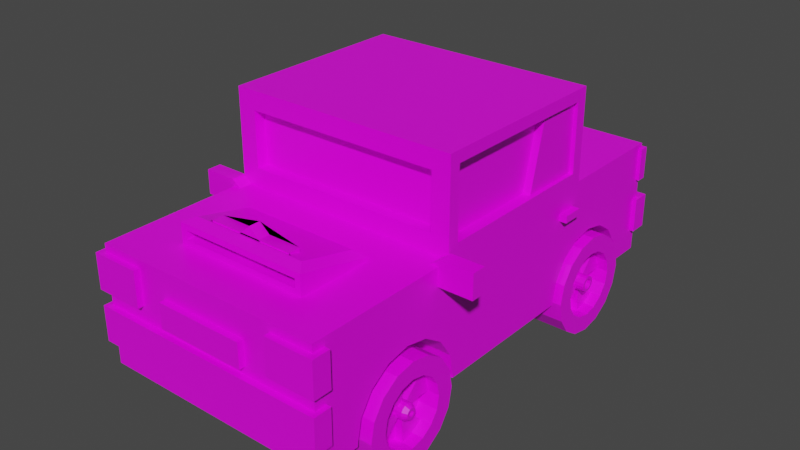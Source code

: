 # Source: Car8Blue.blend  (saved by Blender 2.81.16; exported with 4.5.12 LTS)
import bpy
from mathutils import Matrix  # noqa: F401  (used for matrix-valued properties, if any)

bpy.ops.wm.read_factory_settings(use_empty=True)
scene = bpy.context.scene
scene.name = 'Scene'

# ---- collections
col_collection = bpy.data.collections.new('Collection'); scene.collection.children.link(col_collection)

# ---- images (referenced by path relative to the original .blend; pixels are not part of the script)
import os
ASSET_DIR = os.environ.get("B2B_ASSET_DIR", "")  # directory of the original .blend (textures are referenced by path, not embedded)
HERE = os.path.dirname(os.path.abspath(__file__))  # packed textures are extracted next to this script under _unpacked/

def load_image(name, relpath, width, height, colorspace="sRGB"):
    """Load a texture the original file referenced (path relative to the .blend, or extracted next to this script)."""
    p = next((c for c in (os.path.join(HERE, relpath), os.path.join(ASSET_DIR, relpath)) if relpath and os.path.exists(c)), "")
    if p:
        img = bpy.data.images.load(p, check_existing=True)
        img.name = name
    else:  # same state as the original file: an image datablock whose file is absent (Cycles renders it pink)
        img = bpy.data.images.new(name, width, height)
        img.source = "FILE"
        img.filepath = "//" + (relpath or name)
    img.colorspace_settings.name = colorspace
    return img
img_carspalette_png = load_image('CarsPalette.png', 'TextureImages/CarsPalette.png', 1024, 1024, 'sRGB')

# ---- materials (node trees are filled in below, after node groups)
mat_car8bluematerial = bpy.data.materials.new('Car8BlueMaterial')
mat_car8bluematerial.alpha_threshold = 0.0
mat_car8bluematerial.use_transparent_shadow = False
mat_car8bluematerial.line_color = (0.0, 0.0, 0.0, 1.0)

# ---- material node trees
mat_car8bluematerial.use_nodes = True; mat_car8bluematerial.node_tree.nodes.clear()
_N = mat_car8bluematerial.node_tree.nodes; _L = mat_car8bluematerial.node_tree.links
n0 = _N.new('ShaderNodeOutputMaterial'); n0.name = 'Material Output'; n0.location = (300, 300)
n1 = _N.new('ShaderNodeBsdfPrincipled'); n1.name = 'Principled BSDF'; n1.location = (10, 300)
n1.distribution = 'GGX'
n1.subsurface_method = 'BURLEY'
n1.inputs[2].default_value = 0.4
n1.inputs[3].default_value = 1.45
n1.inputs[27].default_value = (0.0, 0.0, 0.0, 1.0)
n1.inputs[28].default_value = 1.0
n2 = _N.new('ShaderNodeTexImage'); n2.name = 'Image Texture'; n2.location = (-319, 130)
n2.image = img_carspalette_png
_L.new(n1.outputs[0], n0.inputs[0])
_L.new(n2.outputs[0], n1.inputs[0])
n0.is_active_output = True

# ---- world
world_world = bpy.data.worlds.new('World'); scene.world = world_world
world_world.use_nodes = True; world_world.node_tree.nodes.clear()
_N = world_world.node_tree.nodes; _L = world_world.node_tree.links
n0 = _N.new('ShaderNodeOutputWorld'); n0.name = 'World Output'; n0.location = (300, 300)
n1 = _N.new('ShaderNodeBackground'); n1.name = 'Background'; n1.location = (10, 300)
n1.inputs[0].default_value = (0.05088, 0.05088, 0.05088, 1.0)
_L.new(n1.outputs[0], n0.inputs[0])
n0.is_active_output = True
world_world.color = (0.05088, 0.05088, 0.05088)
world_world.use_sun_shadow = False
world_world.sun_shadow_jitter_overblur = 0.0

# ---- meshes
me_car8blue = bpy.data.meshes.new('car8blue')
me_car8blue.from_pydata([(1.672, -2.34, 1.825), (1.672, -6.464, 1.825), (1.672, -6.307, 2.614), (1.672, -5.86, 3.283), (1.672, -5.191, 3.73), (1.672, -4.402, 3.887), (1.672, -3.613, 3.73), (1.672, -2.944, 3.283), (1.672, -2.497, 2.614), (2.038, 6.722, 1.825), (2.038, 2.973, 1.825), (2.038, 3.115, 2.543), (2.038, 3.522, 3.151), (2.038, 4.13, 3.557), (2.038, 4.847, 3.7), (2.038, 5.565, 3.557), (2.038, 6.173, 3.151), (2.038, 6.579, 2.543), (4.0, -4.736, 1.921), (4.0, -4.724, 1.938), (4.0, -8.0, 1.756), (4.0, 8.0, 1.756), (2.1, -6.623, 5.954), (2.297, -4.044, 5.756), (3.6, 3.979, 6.156), (4.0, 8.0, 5.756), (3.369, -2.667, 8.276), (3.6, 3.979, 8.506), (4.159, -7.579, 2.56), (4.159, -7.579, 3.763), (4.159, -8.205, 3.763), (4.159, -8.205, 2.56), (4.19, -7.579, 4.281), (4.19, -7.579, 5.483), (2.52, -7.579, 4.281), (2.52, -7.579, 5.483), (4.19, -8.205, 5.483), (4.19, -8.205, 4.281), (2.52, -8.205, 4.281), (2.52, -8.205, 5.483), (4.159, 8.357, 2.56), (4.159, 8.357, 3.763), (4.159, 7.731, 3.763), (4.159, 7.731, 2.56), (3.792, 7.805, 4.46), (3.792, 7.805, 5.594), (3.792, 8.143, 5.594), (3.792, 8.143, 4.46), (4.121, 8.143, 4.46), (2.987, 8.143, 4.46), (4.121, 8.143, 5.594), (2.987, 8.143, 5.594), (2.987, 7.805, 5.594), (2.987, 7.805, 4.46), (4.121, 7.805, 5.594), (4.121, 7.805, 4.46), (3.795, -7.579, 4.281), (3.795, -7.579, 5.483), (3.795, -8.205, 4.281), (3.795, -8.205, 5.483), (5.032, -2.634, 5.846), (5.032, -2.634, 5.289), (3.643, -2.634, 5.148), (3.643, -2.634, 5.704), (5.174, -3.132, 5.988), (5.174, -3.132, 5.148), (3.643, -3.132, 5.148), (3.643, -3.132, 5.704), (4.189, -2.634, 5.289), (4.189, -2.634, 5.846), (4.047, -3.132, 5.148), (4.047, -3.132, 5.988), (5.174, -2.634, 5.988), (5.174, -2.634, 5.148), (4.047, -2.634, 5.148), (4.047, -2.634, 5.988), (5.032, -2.746, 5.846), (5.032, -2.746, 5.289), (4.189, -2.746, 5.289), (4.189, -2.746, 5.846), (4.259, 2.981, 5.006), (4.259, 2.981, 4.758), (3.945, 2.981, 4.758), (3.945, 2.981, 5.006), (4.259, 3.709, 5.006), (4.259, 3.709, 4.758), (3.945, 3.709, 4.758), (3.945, 3.709, 5.006), (1.532, -7.579, 4.034), (1.532, -7.579, 4.874), (1.532, -8.205, 4.874), (1.532, -8.205, 4.034), (0.0, -8.0, 1.756), (0.0, -2.667, 1.756), (0.0, 3.979, 1.756), (0.0, 8.0, 1.756), (0.0, 3.979, 5.756), (0.0, -2.667, 6.387), (0.0, 8.0, 5.756), (0.0, -8.0, 5.756), (0.0, 3.979, 8.906), (0.0, -2.667, 8.276), (0.0, -7.579, 2.56), (0.0, -7.579, 3.763), (0.0, -8.205, 2.56), (0.0, -8.205, 3.763), (0.0, 8.357, 2.56), (0.0, 8.357, 3.763), (0.0, 7.731, 2.56), (0.0, 7.731, 3.763), (0.0, -7.579, 4.034), (0.0, -7.579, 4.874), (0.0, -8.205, 4.034), (0.0, -8.205, 4.874), (4.0, -2.34, 1.825), (4.0, -2.497, 2.614), (4.0, 2.923, 1.825), (4.0, 3.069, 2.562), (2.038, 2.986, 1.756), (4.0, 2.936, 1.756), (1.672, -2.667, 1.756), (1.672, -2.354, 1.756), (4.0, -2.354, 1.756), (4.0, -2.667, 2.869), (4.0, -2.944, 3.283), (4.0, -3.613, 3.73), (4.0, -4.402, 3.887), (4.0, -5.191, 3.73), (4.0, -5.86, 3.283), (4.0, -6.464, 1.825), (4.0, -6.45, 1.756), (4.0, -6.307, 2.614), (1.672, -6.45, 1.756), (4.0, 3.486, 3.186), (4.0, 4.111, 3.604), (4.0, 3.979, 3.516), (4.0, 4.847, 3.75), (4.0, 5.584, 3.604), (4.0, 6.208, 3.186), (2.038, 6.708, 1.756), (2.038, 3.979, 1.756), (4.0, 6.758, 1.756), (4.0, 6.772, 1.825), (4.0, 6.625, 2.562), (2.201, -3.324, 1.756), (4.229, -3.278, 1.756), (2.201, -3.409, 1.33), (4.229, -3.366, 1.312), (2.201, -3.651, 0.969), (4.229, -3.618, 0.936), (2.201, -4.012, 0.7276), (4.229, -3.994, 0.6845), (2.201, -4.438, 0.6428), (4.229, -4.438, 0.5962), (2.201, -4.864, 0.7276), (4.229, -4.882, 0.6845), (2.201, -5.225, 0.969), (4.229, -5.258, 0.936), (2.201, -5.467, 1.33), (4.229, -5.51, 1.312), (2.201, -5.551, 1.756), (4.229, -5.598, 1.756), (2.201, -5.467, 2.183), (4.229, -5.51, 2.2), (2.201, -5.225, 2.544), (4.229, -5.258, 2.577), (2.201, -4.864, 2.785), (4.229, -4.882, 2.828), (2.201, -4.438, 2.87), (4.229, -4.438, 2.917), (2.201, -4.012, 2.785), (4.229, -3.994, 2.828), (2.201, -3.651, 2.544), (4.229, -3.618, 2.577), (2.201, -3.409, 2.183), (4.229, -3.366, 2.2), (2.201, 6.565, 1.756), (4.229, 5.977, 1.756), (2.201, 6.432, 1.087), (4.229, 5.889, 1.312), (2.201, 6.053, 0.52), (4.229, 5.637, 0.936), (2.201, 5.486, 0.141), (4.229, 5.261, 0.6845), (2.201, 4.817, 0.007874), (4.229, 4.817, 0.5962), (2.201, 4.148, 0.141), (4.229, 4.373, 0.6845), (2.201, 3.58, 0.52), (4.229, 3.996, 0.936), (2.201, 3.201, 1.087), (4.229, 3.745, 1.312), (2.201, 3.068, 1.756), (4.229, 3.657, 1.756), (2.201, 3.201, 2.425), (4.229, 3.745, 2.2), (2.201, 3.58, 2.993), (4.229, 3.996, 2.577), (2.201, 4.148, 3.372), (4.229, 4.373, 2.828), (2.201, 4.817, 3.505), (4.229, 4.817, 2.917), (2.201, 5.486, 3.372), (4.229, 5.261, 2.828), (2.201, 6.053, 2.993), (4.229, 5.637, 2.577), (2.201, 6.432, 2.425), (4.229, 5.889, 2.2), (4.229, -2.823, 1.087), (4.229, -2.689, 1.756), (4.229, -3.202, 0.52), (4.229, -3.769, 0.141), (4.229, -4.438, 0.007873), (4.229, -5.107, 0.141), (4.229, -5.674, 0.52), (4.229, -6.053, 1.087), (4.229, -6.186, 1.756), (4.229, -6.053, 2.425), (4.229, -5.674, 2.993), (4.229, -5.107, 3.372), (4.229, -4.438, 3.505), (4.229, -3.769, 3.372), (4.229, -3.202, 2.993), (4.229, -2.823, 2.425), (4.229, 6.432, 1.087), (4.229, 6.565, 1.756), (4.229, 6.053, 0.52), (4.229, 5.486, 0.141), (4.229, 4.817, 0.007873), (4.229, 4.148, 0.141), (4.229, 3.58, 0.52), (4.229, 3.201, 1.087), (4.229, 3.068, 1.756), (4.229, 3.201, 2.425), (4.229, 3.58, 2.993), (4.229, 4.148, 3.372), (4.229, 4.817, 3.505), (4.229, 5.486, 3.372), (4.229, 6.053, 2.993), (4.229, 6.432, 2.425), (3.84, -4.18, 1.65), (3.84, -4.159, 1.756), (3.84, -4.24, 1.559), (3.84, -4.331, 1.498), (3.84, -4.438, 1.477), (3.84, -4.545, 1.498), (3.84, -4.635, 1.559), (3.84, -4.696, 1.65), (3.84, -4.717, 1.756), (3.84, -4.696, 1.863), (3.84, -4.635, 1.954), (3.84, -4.545, 2.014), (3.84, -4.438, 2.036), (3.84, -4.331, 2.014), (3.84, -4.24, 1.954), (3.84, -4.18, 1.863), (3.84, 5.075, 1.65), (3.84, 5.096, 1.756), (3.84, 5.014, 1.559), (3.84, 4.924, 1.498), (3.84, 4.817, 1.477), (3.84, 4.71, 1.498), (3.84, 4.619, 1.559), (3.84, 4.559, 1.65), (3.84, 4.537, 1.756), (3.84, 4.559, 1.863), (3.84, 4.619, 1.954), (3.84, 4.71, 2.014), (3.84, 4.817, 2.036), (3.84, 4.924, 2.014), (3.84, 5.014, 1.954), (3.84, 5.075, 1.863), (3.84, -3.366, 1.312), (3.84, -3.278, 1.756), (3.84, -3.618, 0.936), (3.84, -3.994, 0.6845), (3.84, -4.438, 0.5962), (3.84, -4.882, 0.6845), (3.84, -5.258, 0.936), (3.84, -5.51, 1.312), (3.84, -5.598, 1.756), (3.84, -5.51, 2.2), (3.84, -5.258, 2.577), (3.84, -4.882, 2.828), (3.84, -4.438, 2.917), (3.84, -3.994, 2.828), (3.84, -3.618, 2.577), (3.84, -3.366, 2.2), (3.84, 5.889, 1.312), (3.84, 5.977, 1.756), (3.84, 5.637, 0.936), (3.84, 5.261, 0.6845), (3.84, 4.817, 0.5962), (3.84, 4.373, 0.6845), (3.84, 3.996, 0.936), (3.84, 3.745, 1.312), (3.84, 3.657, 1.756), (3.84, 3.745, 2.2), (3.84, 3.996, 2.577), (3.84, 4.373, 2.828), (3.84, 4.817, 2.917), (3.84, 5.261, 2.828), (3.84, 5.637, 2.577), (3.84, 5.889, 2.2), (4.027, -4.18, 1.65), (4.027, -4.159, 1.756), (4.027, -4.24, 1.559), (4.027, -4.331, 1.498), (4.027, -4.438, 1.477), (4.027, -4.545, 1.498), (4.027, -4.635, 1.559), (4.027, -4.696, 1.65), (4.027, -4.717, 1.756), (4.027, -4.696, 1.863), (4.027, -4.635, 1.954), (4.027, -4.545, 2.014), (4.027, -4.438, 2.036), (4.027, -4.331, 2.014), (4.027, -4.24, 1.954), (4.027, -4.18, 1.863), (4.027, 5.075, 1.65), (4.027, 5.096, 1.756), (4.027, 5.014, 1.559), (4.027, 4.924, 1.498), (4.027, 4.817, 1.477), (4.027, 4.71, 1.498), (4.027, 4.619, 1.559), (4.027, 4.559, 1.65), (4.027, 4.537, 1.756), (4.027, 4.559, 1.863), (4.027, 4.619, 1.954), (4.027, 4.71, 2.014), (4.027, 4.817, 2.036), (4.027, 4.924, 2.014), (4.027, 5.014, 1.954), (4.027, 5.075, 1.863), (4.174, -4.351, 1.72), (4.174, -4.344, 1.756), (4.174, -4.372, 1.69), (4.174, -4.402, 1.67), (4.174, -4.438, 1.663), (4.174, -4.474, 1.67), (4.174, -4.504, 1.69), (4.174, -4.525, 1.72), (4.174, -4.532, 1.756), (4.174, -4.525, 1.792), (4.174, -4.504, 1.823), (4.174, -4.474, 1.843), (4.174, -4.438, 1.85), (4.174, -4.402, 1.843), (4.174, -4.372, 1.823), (4.174, -4.351, 1.792), (4.174, 4.989, 1.685), (4.174, 5.003, 1.756), (4.174, 4.948, 1.625), (4.174, 4.888, 1.584), (4.174, 4.817, 1.57), (4.174, 4.745, 1.584), (4.174, 4.685, 1.625), (4.174, 4.645, 1.685), (4.174, 4.63, 1.756), (4.174, 4.645, 1.828), (4.174, 4.685, 1.888), (4.174, 4.745, 1.928), (4.174, 4.817, 1.943), (4.174, 4.888, 1.928), (4.174, 4.948, 1.888), (4.174, 4.989, 1.828), (4.174, -4.269, 1.686), (4.174, -4.255, 1.756), (4.174, -4.308, 1.627), (4.174, -4.368, 1.587), (4.174, -4.438, 1.573), (4.174, -4.508, 1.587), (4.174, -4.567, 1.627), (4.174, -4.607, 1.686), (4.174, -4.621, 1.756), (4.174, -4.607, 1.826), (4.174, -4.567, 1.886), (4.174, -4.508, 1.926), (4.174, -4.438, 1.939), (4.174, -4.368, 1.926), (4.174, -4.308, 1.886), (4.174, -4.269, 1.826), (3.953, -4.351, 1.72), (3.953, -4.344, 1.756), (3.953, -4.372, 1.69), (3.953, -4.402, 1.67), (3.953, -4.438, 1.663), (3.953, -4.474, 1.67), (3.953, -4.504, 1.69), (3.953, -4.525, 1.72), (3.953, -4.532, 1.756), (3.953, -4.525, 1.792), (3.953, -4.504, 1.823), (3.953, -4.474, 1.843), (3.953, -4.438, 1.85), (3.953, -4.402, 1.843), (3.953, -4.372, 1.823), (3.953, -4.351, 1.792), (4.174, 5.075, 1.65), (4.174, 5.096, 1.756), (4.174, 5.014, 1.559), (4.174, 4.924, 1.498), (4.174, 4.817, 1.477), (4.174, 4.71, 1.498), (4.174, 4.619, 1.559), (4.174, 4.559, 1.65), (4.174, 4.537, 1.756), (4.174, 4.559, 1.863), (4.174, 4.619, 1.954), (4.174, 4.71, 2.014), (4.174, 4.817, 2.036), (4.174, 4.924, 2.014), (4.174, 5.014, 1.954), (4.174, 5.075, 1.863), (3.853, 4.989, 1.685), (3.853, 5.003, 1.756), (3.853, 4.948, 1.625), (3.853, 4.888, 1.584), (3.853, 4.817, 1.57), (3.853, 4.745, 1.584), (3.853, 4.685, 1.625), (3.853, 4.645, 1.685), (3.853, 4.63, 1.756), (3.853, 4.645, 1.828), (3.853, 4.685, 1.888), (3.853, 4.745, 1.928), (3.853, 4.817, 1.943), (3.853, 4.888, 1.928), (3.853, 4.948, 1.888), (3.853, 4.989, 1.828), (3.567, -3.366, 1.312), (3.567, -3.278, 1.756), (3.567, -3.618, 0.936), (3.567, -4.882, 0.6845), (3.567, -4.438, 0.5962), (3.567, -5.258, 0.936), (3.567, -5.51, 2.2), (3.567, -5.598, 1.756), (3.567, -5.258, 2.577), (3.567, -3.994, 2.828), (3.567, -4.438, 2.917), (3.567, -3.618, 2.577), (3.567, 5.889, 1.312), (3.567, 5.977, 1.756), (3.567, 5.637, 0.936), (3.567, 4.373, 0.6845), (3.567, 4.817, 0.5962), (3.567, 3.996, 0.936), (3.567, 3.745, 2.2), (3.567, 3.657, 1.756), (3.567, 3.996, 2.577), (3.567, 5.261, 2.828), (3.567, 4.817, 2.917), (3.567, 5.637, 2.577), (3.567, -4.18, 1.65), (3.567, -4.159, 1.756), (3.567, -4.24, 1.559), (3.567, -4.545, 1.498), (3.567, -4.438, 1.477), (3.567, -4.635, 1.559), (3.567, -4.696, 1.863), (3.567, -4.717, 1.756), (3.567, -4.635, 1.954), (3.567, -4.331, 2.014), (3.567, -4.438, 2.036), (3.567, -4.24, 1.954), (3.567, 5.075, 1.65), (3.567, 5.096, 1.756), (3.567, 5.014, 1.559), (3.567, 4.71, 1.498), (3.567, 4.817, 1.477), (3.567, 4.619, 1.559), (3.567, 4.559, 1.863), (3.567, 4.537, 1.756), (3.567, 4.619, 1.954), (3.567, 4.924, 2.014), (3.567, 4.817, 2.036), (3.567, 5.014, 1.954), (2.201, -2.689, 1.756), (2.201, -2.823, 1.087), (2.201, -3.202, 0.52), (2.201, -3.769, 0.141), (2.201, -4.438, 0.007874), (2.201, -5.107, 0.141), (2.201, -5.674, 0.52), (2.201, -6.053, 1.087), (2.201, -6.186, 1.756), (2.201, -6.053, 2.425), (2.201, -5.674, 2.993), (2.201, -5.107, 3.372), (2.201, -4.438, 3.505), (2.201, -3.769, 3.372), (2.201, -3.202, 2.993), (2.201, -2.823, 2.425), (2.503, -3.324, 1.756), (2.503, -3.409, 1.33), (2.503, -3.651, 0.969), (2.503, -4.012, 0.7276), (2.503, -4.438, 0.6428), (2.503, -4.864, 0.7276), (2.503, -5.225, 0.969), (2.503, -5.467, 1.33), (2.503, -5.551, 1.756), (2.503, -5.467, 2.183), (2.503, -5.225, 2.544), (2.503, -4.864, 2.785), (2.503, -4.438, 2.87), (2.503, -4.012, 2.785), (2.503, -3.651, 2.544), (2.503, -3.409, 2.183), (4.0, -8.0, 5.756), (0.0, -6.623, 5.954), (0.0, -4.044, 5.756), (3.369, -2.667, 6.387), (0.0, -4.044, 5.841), (0.0, -6.623, 6.25), (2.1, -6.623, 6.25), (2.297, -4.044, 5.841), (0.0, -4.329, 6.105), (0.0, -6.25, 6.556), (2.004, -6.25, 6.556), (2.004, -4.329, 6.105), (2.297, -6.623, 5.756), (0.0, -6.623, 5.756), (2.297, -6.623, 6.447), (0.0, -6.623, 6.447), (0.0, -6.177, 6.25), (0.0, -6.177, 5.954), (1.469, -6.177, 6.585), (1.469, -6.177, 5.619), (0.0, -2.667, 5.756), (4.0, -2.667, 5.756), (0.0, -2.667, 8.906), (4.0, -2.667, 8.906), (2.1, -6.177, 5.954), (0.0, -6.177, 6.585), (2.1, -6.177, 6.25), (0.0, -6.177, 6.88), (0.0, -2.273, 8.276), (0.0, -2.273, 6.387), (0.0, -5.784, 6.88), (0.0, -5.784, 6.585), (3.369, -2.273, 6.387), (3.369, -2.273, 8.276), (1.469, -5.784, 6.585), (1.469, -5.784, 5.619), (4.0, -2.272, 6.151), (4.0, 3.585, 6.151), (4.0, 3.585, 8.512), (4.0, -2.272, 8.512), (3.6, 3.585, 6.151), (3.6, -2.272, 6.151), (3.6, -2.272, 8.512), (3.6, 3.585, 8.512), (0.0, 3.979, 6.156), (4.0, 3.979, 5.756), (0.0, 3.979, 8.506), (4.0, 3.979, 8.906), (0.0, 3.84, 6.116), (0.0, 3.84, 8.466), (3.6, 3.84, 6.116), (3.6, 3.84, 8.466), (4.0, 2.202, 5.756), (0.0, 2.202, 8.906), (4.0, 2.202, 8.906), (4.0, 2.018, 6.151), (4.0, 2.018, 8.512), (3.6, 1.444, 6.151), (3.6, 2.018, 8.512), (3.862, 3.585, 6.151), (3.862, 3.585, 8.512), (3.862, 1.444, 6.151), (3.862, 2.018, 8.512)], [(18, 19)], [(0, 121, 122, 114), (1, 2, 131, 129), (2, 3, 128, 131), (3, 4, 127, 128), (4, 5, 126, 127), (5, 6, 125, 126), (6, 7, 124, 125), (7, 8, 115, 123, 124), (8, 0, 114, 115), (0, 8, 7, 6, 5, 4, 3, 2, 1, 132, 120, 121), (9, 139, 141, 142), (10, 11, 117, 116), (11, 12, 133, 117), (12, 13, 134, 135, 133), (13, 14, 136, 134), (14, 15, 137, 136), (15, 16, 138, 137), (16, 17, 143, 138), (17, 9, 142, 143), (9, 17, 16, 15, 14, 13, 12, 11, 10, 118, 140, 139), (21, 141, 139, 140, 94, 95), (568, 551, 554, 570), (25, 98, 96, 557), (524, 23, 519, 526), (21, 95, 98, 25), (92, 20, 512, 99), (20, 130, 129, 131, 128, 127, 126, 125, 124, 123, 533, 512), (566, 559, 100, 565), (537, 530, 546, 543), (558, 27, 563, 561), (28, 102, 103, 29), (31, 30, 105, 104), (29, 103, 105, 30), (28, 29, 30, 31), (102, 28, 31, 104), (56, 34, 35, 57), (58, 59, 39, 38), (57, 35, 39, 59), (32, 33, 36, 37), (56, 32, 37, 58), (40, 106, 107, 41), (43, 42, 109, 108), (41, 107, 109, 42), (40, 41, 42, 43), (106, 40, 43, 108), (52, 45, 46, 51), (54, 55, 48, 50), (53, 44, 45, 52), (44, 53, 49, 47), (55, 44, 47, 48), (45, 54, 50, 46), (49, 51, 46, 47), (47, 46, 50, 48), (44, 55, 54, 45), (53, 52, 51, 49), (34, 56, 58, 38), (33, 57, 59, 36), (37, 36, 59, 58), (32, 56, 57, 33), (35, 34, 38, 39), (74, 62, 63, 75), (70, 71, 67, 66), (75, 63, 67, 71), (73, 72, 64, 65), (63, 62, 66, 67), (74, 73, 65, 70), (62, 74, 70, 66), (72, 75, 71, 64), (65, 64, 71, 70), (69, 60, 76, 79), (61, 60, 72, 73), (68, 61, 73, 74), (60, 69, 75, 72), (69, 68, 74, 75), (77, 78, 79, 76), (60, 61, 77, 76), (68, 69, 79, 78), (61, 68, 78, 77), (81, 80, 83, 82), (85, 86, 87, 84), (80, 84, 87, 83), (81, 85, 84, 80), (83, 87, 86, 82), (82, 86, 85, 81), (88, 110, 111, 89), (91, 90, 113, 112), (89, 111, 113, 90), (88, 89, 90, 91), (110, 88, 91, 112), (132, 1, 129, 130), (118, 10, 116, 119), (120, 132, 130, 20, 92, 93), (123, 115, 114, 122, 119, 116, 117, 133, 135, 557, 564, 533), (135, 134, 136, 137, 138, 143, 142, 141, 21, 25, 557), (122, 121, 120, 93, 94, 140, 118, 119), (480, 209, 208, 481), (481, 208, 210, 482), (482, 210, 211, 483), (483, 211, 212, 484), (484, 212, 213, 485), (485, 213, 214, 486), (486, 214, 215, 487), (487, 215, 216, 488), (488, 216, 217, 489), (489, 217, 218, 490), (490, 218, 219, 491), (491, 219, 220, 492), (492, 220, 221, 493), (493, 221, 222, 494), (185, 183, 291, 292), (494, 222, 223, 495), (495, 223, 209, 480), (148, 150, 499, 498), (176, 225, 224, 178), (178, 224, 226, 180), (180, 226, 227, 182), (182, 227, 228, 184), (184, 228, 229, 186), (186, 229, 230, 188), (188, 230, 231, 190), (190, 231, 232, 192), (192, 232, 233, 194), (194, 233, 234, 196), (196, 234, 235, 198), (198, 235, 236, 200), (200, 236, 237, 202), (202, 237, 238, 204), (157, 155, 277, 278), (204, 238, 239, 206), (206, 239, 225, 176), (176, 178, 180, 182, 184, 186, 188, 190, 192, 194, 196, 198, 200, 202, 204, 206), (145, 147, 208, 209), (147, 149, 210, 208), (149, 151, 211, 210), (151, 153, 212, 211), (153, 155, 213, 212), (155, 157, 214, 213), (157, 159, 215, 214), (159, 161, 216, 215), (161, 163, 217, 216), (163, 165, 218, 217), (165, 167, 219, 218), (167, 169, 220, 219), (169, 171, 221, 220), (171, 173, 222, 221), (173, 175, 223, 222), (175, 145, 209, 223), (177, 179, 224, 225), (179, 181, 226, 224), (181, 183, 227, 226), (183, 185, 228, 227), (185, 187, 229, 228), (187, 189, 230, 229), (189, 191, 231, 230), (191, 193, 232, 231), (193, 195, 233, 232), (195, 197, 234, 233), (197, 199, 235, 234), (199, 201, 236, 235), (201, 203, 237, 236), (203, 205, 238, 237), (205, 207, 239, 238), (207, 177, 225, 239), (266, 265, 329, 330), (252, 251, 315, 316), (159, 157, 278, 279), (187, 185, 292, 293), (161, 159, 279, 280), (189, 187, 293, 294), (163, 161, 280, 281), (191, 189, 294, 295), (165, 163, 281, 282), (193, 191, 295, 296), (167, 165, 282, 283), (195, 193, 296, 297), (169, 167, 283, 284), (197, 195, 297, 298), (171, 169, 284, 285), (199, 197, 298, 299), (173, 171, 285, 286), (147, 145, 273, 272), (201, 199, 299, 300), (175, 173, 286, 287), (149, 147, 272, 274), (203, 201, 300, 301), (145, 175, 287, 273), (151, 149, 274, 275), (205, 203, 301, 302), (179, 177, 289, 288), (153, 151, 275, 276), (207, 205, 302, 303), (181, 179, 288, 290), (155, 153, 276, 277), (177, 207, 303, 289), (183, 181, 290, 291), (250, 282, 440, 464), (285, 284, 442, 441), (242, 243, 275, 274), (243, 244, 276, 275), (298, 297, 450, 452), (268, 269, 477, 478), (246, 247, 279, 278), (247, 248, 280, 279), (240, 242, 458, 456), (262, 294, 449, 473), (250, 251, 283, 282), (251, 252, 284, 283), (297, 296, 451, 450), (241, 240, 456, 457), (254, 255, 287, 286), (255, 241, 273, 287), (280, 248, 463, 439), (253, 254, 467, 465), (258, 259, 291, 290), (259, 260, 292, 291), (282, 281, 438, 440), (252, 253, 465, 466), (262, 263, 295, 294), (263, 264, 296, 295), (292, 260, 472, 448), (265, 266, 476, 474), (266, 267, 299, 298), (267, 268, 300, 299), (246, 278, 437, 461), (281, 280, 439, 438), (270, 271, 303, 302), (271, 257, 289, 303), (306, 304, 368, 370), (319, 318, 382, 383), (253, 252, 316, 317), (267, 266, 330, 331), (254, 253, 317, 318), (240, 241, 305, 304), (268, 267, 331, 332), (255, 254, 318, 319), (242, 240, 304, 306), (269, 268, 332, 333), (241, 255, 319, 305), (243, 242, 306, 307), (270, 269, 333, 334), (256, 257, 321, 320), (244, 243, 307, 308), (271, 270, 334, 335), (258, 256, 320, 322), (245, 244, 308, 309), (257, 271, 335, 321), (259, 258, 322, 323), (246, 245, 309, 310), (260, 259, 323, 324), (247, 246, 310, 311), (261, 260, 324, 325), (248, 247, 311, 312), (262, 261, 325, 326), (249, 248, 312, 313), (263, 262, 326, 327), (250, 249, 313, 314), (264, 263, 327, 328), (251, 250, 314, 315), (265, 264, 328, 329), (348, 347, 395, 396), (359, 358, 422, 423), (333, 332, 412, 413), (305, 319, 383, 369), (307, 306, 370, 371), (334, 333, 413, 414), (320, 321, 401, 400), (308, 307, 371, 372), (335, 334, 414, 415), (322, 320, 400, 402), (309, 308, 372, 373), (321, 335, 415, 401), (323, 322, 402, 403), (310, 309, 373, 374), (324, 323, 403, 404), (311, 310, 374, 375), (325, 324, 404, 405), (312, 311, 375, 376), (326, 325, 405, 406), (313, 312, 376, 377), (327, 326, 406, 407), (314, 313, 377, 378), (328, 327, 407, 408), (315, 314, 378, 379), (329, 328, 408, 409), (316, 315, 379, 380), (330, 329, 409, 410), (317, 316, 380, 381), (331, 330, 410, 411), (318, 317, 381, 382), (304, 305, 369, 368), (332, 331, 411, 412), (337, 336, 368, 369), (336, 338, 370, 368), (338, 339, 371, 370), (339, 340, 372, 371), (340, 341, 373, 372), (341, 342, 374, 373), (342, 343, 375, 374), (343, 344, 376, 375), (344, 345, 377, 376), (345, 346, 378, 377), (346, 347, 379, 378), (347, 348, 380, 379), (348, 349, 381, 380), (349, 350, 382, 381), (350, 351, 383, 382), (351, 337, 369, 383), (384, 385, 399, 398, 397, 396, 395, 394, 393, 392, 391, 390, 389, 388, 387, 386), (341, 340, 388, 389), (349, 348, 396, 397), (342, 341, 389, 390), (350, 349, 397, 398), (343, 342, 390, 391), (351, 350, 398, 399), (344, 343, 391, 392), (336, 337, 385, 384), (337, 351, 399, 385), (345, 344, 392, 393), (338, 336, 384, 386), (346, 345, 393, 394), (339, 338, 386, 387), (347, 346, 394, 395), (340, 339, 387, 388), (353, 352, 400, 401), (352, 354, 402, 400), (354, 355, 403, 402), (355, 356, 404, 403), (356, 357, 405, 404), (357, 358, 406, 405), (358, 359, 407, 406), (359, 360, 408, 407), (360, 361, 409, 408), (361, 362, 410, 409), (362, 363, 411, 410), (363, 364, 412, 411), (364, 365, 413, 412), (365, 366, 414, 413), (366, 367, 415, 414), (367, 353, 401, 415), (416, 417, 431, 430, 429, 428, 427, 426, 425, 424, 423, 422, 421, 420, 419, 418), (367, 366, 430, 431), (360, 359, 423, 424), (352, 353, 417, 416), (353, 367, 431, 417), (361, 360, 424, 425), (354, 352, 416, 418), (362, 361, 425, 426), (355, 354, 418, 419), (363, 362, 426, 427), (356, 355, 419, 420), (364, 363, 427, 428), (357, 356, 420, 421), (365, 364, 428, 429), (358, 357, 421, 422), (366, 365, 429, 430), (457, 456, 432, 433), (456, 458, 434, 432), (460, 459, 435, 436), (459, 461, 437, 435), (463, 462, 438, 439), (462, 464, 440, 438), (466, 465, 441, 442), (465, 467, 443, 441), (469, 468, 444, 445), (468, 470, 446, 444), (472, 471, 447, 448), (471, 473, 449, 447), (475, 474, 450, 451), (474, 476, 452, 450), (478, 477, 453, 454), (477, 479, 455, 453), (269, 270, 479, 477), (296, 264, 475, 451), (257, 256, 468, 469), (286, 285, 441, 443), (272, 273, 433, 432), (256, 258, 470, 468), (284, 252, 466, 442), (244, 245, 459, 460), (274, 272, 432, 434), (301, 300, 454, 453), (266, 298, 452, 476), (245, 246, 461, 459), (273, 241, 457, 433), (302, 301, 453, 455), (288, 289, 445, 444), (254, 286, 443, 467), (300, 268, 478, 454), (260, 261, 471, 472), (290, 288, 444, 446), (277, 276, 436, 435), (242, 274, 434, 458), (261, 262, 473, 471), (289, 257, 469, 445), (248, 249, 462, 463), (278, 277, 435, 437), (270, 302, 455, 479), (249, 250, 464, 462), (276, 244, 460, 436), (293, 292, 448, 447), (258, 290, 446, 470), (264, 265, 474, 475), (294, 293, 447, 449), (146, 144, 480, 481), (148, 146, 481, 482), (150, 148, 482, 483), (152, 150, 483, 484), (154, 152, 484, 485), (156, 154, 485, 486), (158, 156, 486, 487), (160, 158, 487, 488), (162, 160, 488, 489), (164, 162, 489, 490), (166, 164, 490, 491), (168, 166, 491, 492), (170, 168, 492, 493), (172, 170, 493, 494), (174, 172, 494, 495), (144, 174, 495, 480), (496, 497, 498, 499, 500, 501, 502, 503, 504, 505, 506, 507, 508, 509, 510, 511), (164, 166, 507, 506), (150, 152, 500, 499), (166, 168, 508, 507), (152, 154, 501, 500), (168, 170, 509, 508), (154, 156, 502, 501), (170, 172, 510, 509), (156, 158, 503, 502), (172, 174, 511, 510), (158, 160, 504, 503), (144, 146, 497, 496), (174, 144, 496, 511), (160, 162, 505, 504), (146, 148, 498, 497), (162, 164, 506, 505), (524, 525, 99, 512), (514, 23, 533, 532), (23, 524, 512, 533), (519, 516, 520, 523), (22, 518, 538, 536), (23, 514, 516, 519), (523, 520, 521, 522), (526, 519, 523, 522), (527, 526, 522, 521), (22, 513, 525, 524), (517, 518, 526, 527), (518, 22, 524, 526), (530, 531, 547, 546), (513, 22, 536, 529), (518, 517, 528, 538), (515, 97, 532, 533), (101, 26, 535, 534), (26, 515, 533, 535), (530, 537, 529, 536), (539, 531, 538, 528), (531, 530, 536, 538), (541, 544, 545, 540), (543, 546, 547, 542), (26, 101, 540, 545), (531, 539, 542, 547), (515, 26, 545, 544), (97, 515, 544, 541), (564, 557, 549, 567), (557, 559, 550, 549), (566, 535, 551, 568), (535, 533, 548, 551), (569, 552, 571, 573), (551, 548, 553, 554), (549, 550, 555, 552), (567, 549, 552, 569), (556, 24, 557, 96), (27, 558, 100, 559), (24, 27, 559, 557), (562, 560, 561, 563), (27, 24, 562, 563), (24, 556, 560, 562), (548, 567, 569, 553), (553, 569, 570, 554), (559, 566, 568, 550), (533, 564, 567, 548), (535, 566, 565, 534), (550, 568, 570, 555), (573, 571, 572, 574), (570, 569, 573, 574), (555, 570, 574, 572), (552, 555, 572, 571)])
_uv = me_car8blue.uv_layers.new(name='UVMap')
_uv.uv.foreach_set('vector', [0.4638, 0.489, 0.4637, 0.489, 0.4637, 0.4899, 0.4638, 0.4899, 0.4606, 0.489, 0.4602, 0.489, 0.4602, 0.4899, 0.4606, 0.4899, 0.4602, 0.489, 0.4598, 0.489, 0.4598, 0.4899, 0.4602, 0.4899, 0.4598, 0.489, 0.4594, 0.489, 0.4594, 0.4899, 0.4598, 0.4899, 0.4594, 0.489, 0.4591, 0.489, 0.4591, 0.4899, 0.4594, 0.4899, 0.4591, 0.489, 0.4587, 0.489, 0.4587, 0.4899, 0.4591, 0.4899, 0.4587, 0.489, 0.4583, 0.489, 0.4583, 0.4899, 0.4587, 0.4899, 0.4583, 0.489, 0.4579, 0.489, 0.4579, 0.4899, 0.458, 0.4899, 0.4583, 0.4899, 0.4579, 0.489, 0.4575, 0.489, 0.4575, 0.4899, 0.4579, 0.4899, 0.4622, 0.4889, 0.4616, 0.4888, 0.4611, 0.4885, 0.4608, 0.488, 0.4607, 0.4874, 0.4608, 0.4868, 0.4611, 0.4863, 0.4616, 0.486, 0.4622, 0.4859, 0.4623, 0.4859, 0.4623, 0.4887, 0.4623, 0.4889, 0.4638, 0.489, 0.4637, 0.489, 0.4637, 0.4898, 0.4638, 0.4898, 0.4606, 0.489, 0.4602, 0.489, 0.4602, 0.4898, 0.4606, 0.4898, 0.4602, 0.489, 0.4598, 0.489, 0.4598, 0.4898, 0.4602, 0.4898, 0.4598, 0.489, 0.4594, 0.489, 0.4594, 0.4898, 0.4595, 0.4898, 0.4598, 0.4898, 0.4594, 0.489, 0.4591, 0.489, 0.4591, 0.4898, 0.4594, 0.4898, 0.4591, 0.489, 0.4587, 0.489, 0.4587, 0.4898, 0.4591, 0.4898, 0.4587, 0.489, 0.4583, 0.489, 0.4583, 0.4898, 0.4587, 0.4898, 0.4583, 0.489, 0.4579, 0.489, 0.4579, 0.4898, 0.4583, 0.4898, 0.4579, 0.489, 0.4575, 0.489, 0.4575, 0.4898, 0.4579, 0.4898, 0.4622, 0.4889, 0.4616, 0.4888, 0.4611, 0.4885, 0.4608, 0.488, 0.4607, 0.4874, 0.4608, 0.4868, 0.4611, 0.4863, 0.4616, 0.486, 0.4622, 0.4859, 0.4623, 0.4859, 0.4623, 0.4867, 0.4623, 0.4889, 0.4614, 0.489, 0.4614, 0.4891, 0.4618, 0.4891, 0.4618, 0.4895, 0.4622, 0.4895, 0.4622, 0.489, 0.4614, 0.4897, 0.4614, 0.49, 0.4614, 0.49, 0.4614, 0.4897, 0.4614, 0.489, 0.4622, 0.489, 0.4622, 0.4895, 0.4614, 0.4895, 0.4618, 0.4904, 0.4618, 0.4902, 0.4618, 0.4902, 0.4618, 0.4904, 0.4614, 0.489, 0.4622, 0.489, 0.4622, 0.489, 0.4614, 0.489, 0.4622, 0.4905, 0.4614, 0.4905, 0.4614, 0.4905, 0.4622, 0.4905, 0.4614, 0.4905, 0.4614, 0.4904, 0.4614, 0.4904, 0.4614, 0.4904, 0.4614, 0.4903, 0.4614, 0.4903, 0.4614, 0.4902, 0.4614, 0.4901, 0.4614, 0.4901, 0.4614, 0.49, 0.4614, 0.49, 0.4614, 0.4905, 0.4614, 0.4896, 0.4614, 0.4895, 0.4622, 0.4895, 0.4622, 0.4896, 0.4622, 0.4904, 0.4619, 0.4904, 0.4619, 0.4904, 0.4622, 0.4904, 0.4622, 0.4895, 0.4615, 0.4895, 0.4615, 0.4895, 0.4622, 0.4895, 0.2614, 0.2673, 0.2614, 0.2681, 0.263, 0.2681, 0.263, 0.2673, 0.2614, 0.2673, 0.263, 0.2673, 0.263, 0.2681, 0.2614, 0.2681, 0.263, 0.2673, 0.263, 0.2681, 0.263, 0.2681, 0.263, 0.2673, 0.2614, 0.2673, 0.263, 0.2673, 0.263, 0.2673, 0.2614, 0.2673, 0.2614, 0.2681, 0.2614, 0.2673, 0.2614, 0.2673, 0.2614, 0.2681, 0.2723, 0.1431, 0.2723, 0.1437, 0.2739, 0.1437, 0.2739, 0.1431, 0.5848, 0.7329, 0.5864, 0.7329, 0.5864, 0.7335, 0.5848, 0.7335, 0.5864, 0.7329, 0.5864, 0.7335, 0.5864, 0.7335, 0.5864, 0.7329, 0.4598, 0.1448, 0.4614, 0.1448, 0.4614, 0.1448, 0.4598, 0.1448, 0.4598, 0.145, 0.4598, 0.1448, 0.4598, 0.1448, 0.4598, 0.145, 0.6473, 0.2913, 0.6473, 0.2921, 0.6489, 0.2921, 0.6489, 0.2913, 0.6473, 0.2913, 0.6489, 0.2913, 0.6489, 0.2921, 0.6473, 0.2921, 0.6489, 0.2913, 0.6489, 0.2921, 0.6489, 0.2921, 0.6489, 0.2913, 0.6473, 0.2913, 0.6489, 0.2913, 0.6489, 0.2913, 0.6473, 0.2913, 0.6473, 0.2921, 0.6473, 0.2913, 0.6473, 0.2913, 0.6473, 0.2921, 0.4614, 0.7304, 0.4614, 0.7309, 0.4614, 0.7309, 0.4614, 0.7304, 0.5239, 0.1355, 0.5223, 0.1355, 0.5223, 0.1355, 0.5239, 0.1355, 0.2723, 0.1405, 0.2723, 0.1411, 0.2739, 0.1411, 0.2739, 0.1405, 0.4598, 0.7309, 0.4598, 0.7304, 0.4598, 0.7304, 0.4598, 0.7309, 0.5223, 0.1355, 0.5223, 0.1352, 0.5223, 0.1352, 0.5223, 0.1355, 0.5239, 0.1352, 0.5239, 0.1355, 0.5239, 0.1355, 0.5239, 0.1352, 0.4598, 0.7304, 0.4614, 0.7304, 0.4614, 0.7309, 0.4598, 0.7309, 0.5223, 0.1352, 0.5239, 0.1352, 0.5239, 0.1355, 0.5223, 0.1355, 0.2723, 0.1411, 0.2723, 0.1413, 0.2739, 0.1413, 0.2739, 0.1411, 0.4598, 0.7304, 0.4614, 0.7304, 0.4614, 0.7304, 0.4598, 0.7304, 0.5848, 0.7335, 0.5848, 0.7329, 0.5848, 0.7329, 0.5848, 0.7335, 0.4614, 0.1448, 0.4614, 0.145, 0.4614, 0.145, 0.4614, 0.1448, 0.4598, 0.1448, 0.4614, 0.1448, 0.4614, 0.145, 0.4598, 0.145, 0.2723, 0.1429, 0.2723, 0.1431, 0.2739, 0.1431, 0.2739, 0.1429, 0.5864, 0.7335, 0.5848, 0.7335, 0.5848, 0.7335, 0.5864, 0.7335, 0.311, 0.9887, 0.311, 0.9889, 0.3126, 0.9889, 0.3126, 0.9887, 0.311, 0.9887, 0.3126, 0.9887, 0.3126, 0.9889, 0.311, 0.9889, 0.3126, 0.9887, 0.3126, 0.9889, 0.3126, 0.9889, 0.3126, 0.9887, 0.311, 0.9882, 0.3126, 0.9882, 0.3126, 0.9882, 0.311, 0.9882, 0.3126, 0.9889, 0.311, 0.9889, 0.311, 0.9889, 0.3126, 0.9889, 0.311, 0.9887, 0.311, 0.9882, 0.311, 0.9882, 0.311, 0.9887, 0.311, 0.9889, 0.311, 0.9887, 0.311, 0.9887, 0.311, 0.9889, 0.3126, 0.9882, 0.3126, 0.9887, 0.3126, 0.9887, 0.3126, 0.9882, 0.311, 0.9882, 0.3126, 0.9882, 0.3126, 0.9887, 0.311, 0.9887, 0.3123, 0.9887, 0.3123, 0.9882, 0.3123, 0.9882, 0.3123, 0.9887, 0.3113, 0.9882, 0.3123, 0.9882, 0.3126, 0.9882, 0.311, 0.9882, 0.3113, 0.9887, 0.3113, 0.9882, 0.311, 0.9882, 0.311, 0.9887, 0.3123, 0.9882, 0.3123, 0.9887, 0.3126, 0.9887, 0.3126, 0.9882, 0.3123, 0.9887, 0.3113, 0.9887, 0.311, 0.9887, 0.3126, 0.9887, 0.4105, 0.2627, 0.4105, 0.2632, 0.4115, 0.2632, 0.4115, 0.2627, 0.3123, 0.9882, 0.3113, 0.9882, 0.3113, 0.9882, 0.3123, 0.9882, 0.3113, 0.9887, 0.3123, 0.9887, 0.3123, 0.9887, 0.3113, 0.9887, 0.3113, 0.9882, 0.3113, 0.9887, 0.3113, 0.9887, 0.3113, 0.9882, 0.4598, 0.9556, 0.4614, 0.9556, 0.4614, 0.9558, 0.4598, 0.9558, 0.4598, 0.9556, 0.4598, 0.9558, 0.4614, 0.9558, 0.4614, 0.9556, 0.4614, 0.9556, 0.4614, 0.9556, 0.4614, 0.9558, 0.4614, 0.9558, 0.4598, 0.9556, 0.4598, 0.9556, 0.4614, 0.9556, 0.4614, 0.9556, 0.4614, 0.9558, 0.4614, 0.9558, 0.4598, 0.9558, 0.4598, 0.9558, 0.4598, 0.9558, 0.4598, 0.9558, 0.4598, 0.9556, 0.4598, 0.9556, 0.5094, 0.3324, 0.5094, 0.3332, 0.511, 0.3332, 0.511, 0.3324, 0.5591, 0.3324, 0.5606, 0.3324, 0.5606, 0.3332, 0.5591, 0.3332, 0.511, 0.3324, 0.511, 0.3332, 0.511, 0.3332, 0.511, 0.3324, 0.5094, 0.3324, 0.511, 0.3324, 0.511, 0.3324, 0.5094, 0.3324, 0.5094, 0.3332, 0.5094, 0.3324, 0.5094, 0.3324, 0.5094, 0.3332, 0.4607, 0.489, 0.4606, 0.489, 0.4606, 0.4899, 0.4607, 0.4899, 0.4607, 0.489, 0.4606, 0.489, 0.4606, 0.4898, 0.4607, 0.4898, 0.4619, 0.49, 0.4619, 0.4904, 0.4614, 0.4904, 0.4614, 0.4905, 0.4622, 0.4905, 0.4622, 0.49, 0.4614, 0.49, 0.4614, 0.49, 0.4614, 0.49, 0.4614, 0.49, 0.4614, 0.4896, 0.4614, 0.4896, 0.4614, 0.4896, 0.4614, 0.4895, 0.4614, 0.4895, 0.4614, 0.4895, 0.4614, 0.4896, 0.4614, 0.49, 0.4614, 0.4895, 0.4614, 0.4895, 0.4614, 0.4894, 0.4614, 0.4893, 0.4614, 0.4892, 0.4614, 0.4892, 0.4614, 0.4891, 0.4614, 0.4891, 0.4614, 0.489, 0.4614, 0.489, 0.4614, 0.4895, 0.4614, 0.49, 0.4619, 0.49, 0.4619, 0.49, 0.4622, 0.49, 0.4622, 0.4895, 0.4618, 0.4895, 0.4618, 0.4896, 0.4614, 0.4896, 0.4638, 0.9835, 0.4638, 0.9866, 0.4634, 0.9866, 0.4634, 0.9835, 0.4634, 0.9835, 0.4634, 0.9866, 0.463, 0.9866, 0.463, 0.9835, 0.463, 0.9835, 0.463, 0.9866, 0.4626, 0.9866, 0.4626, 0.9835, 0.4626, 0.9835, 0.4626, 0.9866, 0.4622, 0.9866, 0.4622, 0.9835, 0.4622, 0.9835, 0.4622, 0.9866, 0.4618, 0.9866, 0.4618, 0.9835, 0.4618, 0.9835, 0.4618, 0.9866, 0.4614, 0.9866, 0.4614, 0.9835, 0.4614, 0.9835, 0.4614, 0.9866, 0.461, 0.9866, 0.461, 0.9835, 0.461, 0.9835, 0.461, 0.9866, 0.4606, 0.9866, 0.4606, 0.9835, 0.4606, 0.9835, 0.4606, 0.9866, 0.4602, 0.9866, 0.4602, 0.9835, 0.4602, 0.9835, 0.4602, 0.9866, 0.4598, 0.9866, 0.4598, 0.9835, 0.4598, 0.9835, 0.4598, 0.9866, 0.4594, 0.9866, 0.4594, 0.9835, 0.4594, 0.9835, 0.4594, 0.9866, 0.4591, 0.9866, 0.4591, 0.9835, 0.4591, 0.9835, 0.4591, 0.9866, 0.4587, 0.9866, 0.4587, 0.9835, 0.4587, 0.9835, 0.4587, 0.9866, 0.4583, 0.9866, 0.4583, 0.9835, 0.6585, 0.985, 0.6584, 0.9854, 0.6584, 0.9854, 0.6585, 0.985, 0.4583, 0.9835, 0.4583, 0.9866, 0.4579, 0.9866, 0.4579, 0.9835, 0.4579, 0.9835, 0.4579, 0.9866, 0.4575, 0.9866, 0.4575, 0.9835, 0.4629, 0.9826, 0.4631, 0.9823, 0.4631, 0.9823, 0.4629, 0.9826, 0.6622, 0.9866, 0.6622, 0.9897, 0.6618, 0.9897, 0.6618, 0.9866, 0.6618, 0.9866, 0.6618, 0.9897, 0.6614, 0.9897, 0.6614, 0.9866, 0.6614, 0.9866, 0.6614, 0.9897, 0.661, 0.9897, 0.661, 0.9866, 0.661, 0.9866, 0.661, 0.9897, 0.6606, 0.9897, 0.6606, 0.9866, 0.6606, 0.9866, 0.6606, 0.9897, 0.6602, 0.9897, 0.6602, 0.9866, 0.6602, 0.9866, 0.6602, 0.9897, 0.6598, 0.9897, 0.6598, 0.9866, 0.6598, 0.9866, 0.6598, 0.9897, 0.6594, 0.9897, 0.6594, 0.9866, 0.6594, 0.9866, 0.6594, 0.9897, 0.6591, 0.9897, 0.6591, 0.9866, 0.6591, 0.9866, 0.6591, 0.9897, 0.6587, 0.9897, 0.6587, 0.9866, 0.6587, 0.9866, 0.6587, 0.9897, 0.6583, 0.9897, 0.6583, 0.9866, 0.6583, 0.9866, 0.6583, 0.9897, 0.6579, 0.9897, 0.6579, 0.9866, 0.6579, 0.9866, 0.6579, 0.9897, 0.6575, 0.9897, 0.6575, 0.9866, 0.6575, 0.9866, 0.6575, 0.9897, 0.6571, 0.9897, 0.6571, 0.9866, 0.6571, 0.9866, 0.6571, 0.9897, 0.6567, 0.9897, 0.6567, 0.9866, 0.4598, 0.9812, 0.46, 0.9815, 0.46, 0.9815, 0.4598, 0.9812, 0.6567, 0.9866, 0.6567, 0.9897, 0.6563, 0.9897, 0.6563, 0.9866, 0.6563, 0.9866, 0.6563, 0.9897, 0.6559, 0.9897, 0.6559, 0.9866, 0.6606, 0.9865, 0.6612, 0.9864, 0.6617, 0.9861, 0.662, 0.9856, 0.6621, 0.985, 0.662, 0.9844, 0.6617, 0.9839, 0.6612, 0.9836, 0.6606, 0.9835, 0.66, 0.9836, 0.6596, 0.9839, 0.6592, 0.9844, 0.6591, 0.985, 0.6592, 0.9856, 0.6596, 0.9861, 0.66, 0.9864, 0.4591, 0.9829, 0.4594, 0.9828, 0.4596, 0.9833, 0.4591, 0.9834, 0.4594, 0.9828, 0.4598, 0.9826, 0.4601, 0.983, 0.4596, 0.9833, 0.4598, 0.9826, 0.46, 0.9823, 0.4604, 0.9825, 0.4601, 0.983, 0.46, 0.9823, 0.4601, 0.9819, 0.4606, 0.9819, 0.4604, 0.9825, 0.4601, 0.9819, 0.46, 0.9815, 0.4604, 0.9813, 0.4606, 0.9819, 0.46, 0.9815, 0.4598, 0.9812, 0.4601, 0.9808, 0.4604, 0.9813, 0.4598, 0.9812, 0.4594, 0.981, 0.4596, 0.9805, 0.4601, 0.9808, 0.4594, 0.981, 0.4591, 0.9809, 0.4591, 0.9804, 0.4596, 0.9805, 0.4591, 0.9809, 0.4587, 0.981, 0.4585, 0.9805, 0.4591, 0.9804, 0.4587, 0.981, 0.4583, 0.9812, 0.458, 0.9808, 0.4585, 0.9805, 0.4583, 0.9812, 0.4581, 0.9815, 0.4577, 0.9813, 0.458, 0.9808, 0.4581, 0.9815, 0.458, 0.9819, 0.4575, 0.9819, 0.4577, 0.9813, 0.458, 0.9819, 0.4581, 0.9823, 0.4577, 0.9825, 0.4575, 0.9819, 0.4581, 0.9823, 0.4583, 0.9826, 0.458, 0.983, 0.4577, 0.9825, 0.4583, 0.9826, 0.4587, 0.9828, 0.4585, 0.9833, 0.458, 0.983, 0.4587, 0.9828, 0.4591, 0.9829, 0.4591, 0.9834, 0.4585, 0.9833, 0.6575, 0.986, 0.6579, 0.9859, 0.6581, 0.9864, 0.6575, 0.9865, 0.6579, 0.9859, 0.6582, 0.9857, 0.6585, 0.9861, 0.6581, 0.9864, 0.6582, 0.9857, 0.6584, 0.9854, 0.6589, 0.9856, 0.6585, 0.9861, 0.6584, 0.9854, 0.6585, 0.985, 0.659, 0.985, 0.6589, 0.9856, 0.6585, 0.985, 0.6584, 0.9846, 0.6589, 0.9844, 0.659, 0.985, 0.6584, 0.9846, 0.6582, 0.9843, 0.6585, 0.9839, 0.6589, 0.9844, 0.6582, 0.9843, 0.6579, 0.9841, 0.6581, 0.9836, 0.6585, 0.9839, 0.6579, 0.9841, 0.6575, 0.984, 0.6575, 0.9835, 0.6581, 0.9836, 0.6575, 0.984, 0.6571, 0.9841, 0.6569, 0.9836, 0.6575, 0.9835, 0.6571, 0.9841, 0.6568, 0.9843, 0.6564, 0.9839, 0.6569, 0.9836, 0.6568, 0.9843, 0.6566, 0.9846, 0.6561, 0.9844, 0.6564, 0.9839, 0.6566, 0.9846, 0.6565, 0.985, 0.656, 0.985, 0.6561, 0.9844, 0.6565, 0.985, 0.6566, 0.9854, 0.6561, 0.9856, 0.656, 0.985, 0.6566, 0.9854, 0.6568, 0.9857, 0.6564, 0.9861, 0.6561, 0.9856, 0.6568, 0.9857, 0.6571, 0.9859, 0.6569, 0.9864, 0.6564, 0.9861, 0.6571, 0.9859, 0.6575, 0.986, 0.6575, 0.9865, 0.6569, 0.9864, 0.5581, 0.2655, 0.5582, 0.2655, 0.5582, 0.2655, 0.5581, 0.2655, 0.558, 0.9866, 0.558, 0.9865, 0.558, 0.9865, 0.558, 0.9866, 0.4594, 0.981, 0.4598, 0.9812, 0.4598, 0.9812, 0.4594, 0.981, 0.6584, 0.9846, 0.6585, 0.985, 0.6585, 0.985, 0.6584, 0.9846, 0.4591, 0.9809, 0.4594, 0.981, 0.4594, 0.981, 0.4591, 0.9809, 0.6582, 0.9843, 0.6584, 0.9846, 0.6584, 0.9846, 0.6582, 0.9843, 0.4587, 0.981, 0.4591, 0.9809, 0.4591, 0.9809, 0.4587, 0.981, 0.6579, 0.9841, 0.6582, 0.9843, 0.6582, 0.9843, 0.6579, 0.9841, 0.4583, 0.9812, 0.4587, 0.981, 0.4587, 0.981, 0.4583, 0.9812, 0.6575, 0.984, 0.6579, 0.9841, 0.6579, 0.9841, 0.6575, 0.984, 0.4581, 0.9815, 0.4583, 0.9812, 0.4583, 0.9812, 0.4581, 0.9815, 0.6571, 0.9841, 0.6575, 0.984, 0.6575, 0.984, 0.6571, 0.9841, 0.458, 0.9819, 0.4581, 0.9815, 0.4581, 0.9815, 0.458, 0.9819, 0.6568, 0.9843, 0.6571, 0.9841, 0.6571, 0.9841, 0.6568, 0.9843, 0.4581, 0.9823, 0.458, 0.9819, 0.458, 0.9819, 0.4581, 0.9823, 0.6566, 0.9846, 0.6568, 0.9843, 0.6568, 0.9843, 0.6566, 0.9846, 0.4583, 0.9826, 0.4581, 0.9823, 0.4581, 0.9823, 0.4583, 0.9826, 0.4594, 0.9828, 0.4591, 0.9829, 0.4591, 0.9829, 0.4594, 0.9828, 0.6565, 0.985, 0.6566, 0.9846, 0.6566, 0.9846, 0.6565, 0.985, 0.4587, 0.9828, 0.4583, 0.9826, 0.4583, 0.9826, 0.4587, 0.9828, 0.4598, 0.9826, 0.4594, 0.9828, 0.4594, 0.9828, 0.4598, 0.9826, 0.6566, 0.9854, 0.6565, 0.985, 0.6565, 0.985, 0.6566, 0.9854, 0.4591, 0.9829, 0.4587, 0.9828, 0.4587, 0.9828, 0.4591, 0.9829, 0.46, 0.9823, 0.4598, 0.9826, 0.4598, 0.9826, 0.46, 0.9823, 0.6568, 0.9857, 0.6566, 0.9854, 0.6566, 0.9854, 0.6568, 0.9857, 0.6579, 0.9859, 0.6575, 0.986, 0.6575, 0.986, 0.6579, 0.9859, 0.4601, 0.9819, 0.46, 0.9823, 0.46, 0.9823, 0.4601, 0.9819, 0.6571, 0.9859, 0.6568, 0.9857, 0.6568, 0.9857, 0.6571, 0.9859, 0.6582, 0.9857, 0.6579, 0.9859, 0.6579, 0.9859, 0.6582, 0.9857, 0.46, 0.9815, 0.4601, 0.9819, 0.4601, 0.9819, 0.46, 0.9815, 0.6575, 0.986, 0.6571, 0.9859, 0.6571, 0.9859, 0.6575, 0.986, 0.6584, 0.9854, 0.6582, 0.9857, 0.6582, 0.9857, 0.6584, 0.9854, 0.3597, 0.2593, 0.3591, 0.2588, 0.3591, 0.2588, 0.3597, 0.2593, 0.4581, 0.9823, 0.458, 0.9819, 0.458, 0.9819, 0.4581, 0.9823, 0.36, 0.2597, 0.3601, 0.2596, 0.3608, 0.2599, 0.3605, 0.2602, 0.3601, 0.2596, 0.3601, 0.2595, 0.3608, 0.2595, 0.3608, 0.2599, 0.6568, 0.9843, 0.6571, 0.9841, 0.6571, 0.9841, 0.6568, 0.9843, 0.558, 0.2657, 0.558, 0.2658, 0.558, 0.2658, 0.558, 0.2657, 0.36, 0.2593, 0.3599, 0.2593, 0.3602, 0.2586, 0.3605, 0.2588, 0.3599, 0.2593, 0.3598, 0.2593, 0.3598, 0.2585, 0.3602, 0.2586, 0.3599, 0.2597, 0.36, 0.2597, 0.36, 0.2597, 0.3599, 0.2597, 0.5584, 0.2655, 0.559, 0.265, 0.559, 0.265, 0.5584, 0.2655, 0.3597, 0.2593, 0.3596, 0.2594, 0.3589, 0.2591, 0.3591, 0.2588, 0.3596, 0.2594, 0.3596, 0.2595, 0.3588, 0.2595, 0.3589, 0.2591, 0.6571, 0.9841, 0.6575, 0.984, 0.6575, 0.984, 0.6571, 0.9841, 0.3598, 0.2598, 0.3599, 0.2597, 0.3599, 0.2597, 0.3598, 0.2598, 0.3597, 0.2597, 0.3597, 0.2597, 0.3595, 0.2604, 0.3591, 0.2602, 0.3597, 0.2597, 0.3598, 0.2598, 0.3598, 0.2605, 0.3595, 0.2604, 0.3598, 0.2585, 0.3598, 0.2593, 0.3598, 0.2593, 0.3598, 0.2585, 0.3596, 0.2596, 0.3597, 0.2597, 0.3597, 0.2597, 0.3596, 0.2596, 0.5584, 0.2659, 0.5585, 0.2658, 0.5592, 0.2661, 0.559, 0.2664, 0.5585, 0.2658, 0.5585, 0.2657, 0.5593, 0.2657, 0.5592, 0.2661, 0.4583, 0.9812, 0.4587, 0.981, 0.4587, 0.981, 0.4583, 0.9812, 0.3596, 0.2595, 0.3596, 0.2596, 0.3596, 0.2596, 0.3596, 0.2595, 0.5584, 0.2655, 0.5584, 0.2655, 0.5586, 0.2648, 0.559, 0.265, 0.5584, 0.2655, 0.5583, 0.2655, 0.5583, 0.2647, 0.5586, 0.2648, 0.5593, 0.2657, 0.5585, 0.2657, 0.5585, 0.2657, 0.5593, 0.2657, 0.5582, 0.2655, 0.5581, 0.2655, 0.5581, 0.2655, 0.5582, 0.2655, 0.5581, 0.2655, 0.558, 0.2656, 0.5573, 0.2653, 0.5576, 0.265, 0.558, 0.2656, 0.558, 0.2657, 0.5573, 0.2657, 0.5573, 0.2653, 0.36, 0.2593, 0.3605, 0.2588, 0.3605, 0.2588, 0.36, 0.2593, 0.4587, 0.981, 0.4591, 0.9809, 0.4591, 0.9809, 0.4587, 0.981, 0.5581, 0.2659, 0.5582, 0.2659, 0.5579, 0.2666, 0.5576, 0.2664, 0.5582, 0.2659, 0.5583, 0.266, 0.5583, 0.2667, 0.5579, 0.2666, 0.5584, 0.9867, 0.5584, 0.9868, 0.5584, 0.9868, 0.5584, 0.9867, 0.5582, 0.9868, 0.5581, 0.9867, 0.5581, 0.9867, 0.5582, 0.9868, 0.558, 0.9867, 0.558, 0.9866, 0.558, 0.9866, 0.558, 0.9867, 0.558, 0.2656, 0.5581, 0.2655, 0.5581, 0.2655, 0.558, 0.2656, 0.5581, 0.9867, 0.558, 0.9867, 0.558, 0.9867, 0.5581, 0.9867, 0.5584, 0.9868, 0.5583, 0.9868, 0.5583, 0.9868, 0.5584, 0.9868, 0.558, 0.2657, 0.558, 0.2656, 0.558, 0.2656, 0.558, 0.2657, 0.5582, 0.9868, 0.5581, 0.9867, 0.5581, 0.9867, 0.5582, 0.9868, 0.5584, 0.9867, 0.5584, 0.9868, 0.5584, 0.9868, 0.5584, 0.9867, 0.558, 0.2658, 0.558, 0.2657, 0.558, 0.2657, 0.558, 0.2658, 0.5583, 0.9868, 0.5582, 0.9868, 0.5582, 0.9868, 0.5583, 0.9868, 0.5585, 0.9867, 0.5584, 0.9867, 0.5584, 0.9867, 0.5585, 0.9867, 0.5581, 0.2659, 0.558, 0.2658, 0.558, 0.2658, 0.5581, 0.2659, 0.5584, 0.2659, 0.5583, 0.266, 0.5583, 0.266, 0.5584, 0.2659, 0.5585, 0.9866, 0.5585, 0.9867, 0.5585, 0.9867, 0.5585, 0.9866, 0.5582, 0.2659, 0.5581, 0.2659, 0.5581, 0.2659, 0.5582, 0.2659, 0.5584, 0.2659, 0.5584, 0.2659, 0.5584, 0.2659, 0.5584, 0.2659, 0.5585, 0.9865, 0.5585, 0.9866, 0.5585, 0.9866, 0.5585, 0.9865, 0.5583, 0.266, 0.5582, 0.2659, 0.5582, 0.2659, 0.5583, 0.266, 0.5585, 0.2658, 0.5584, 0.2659, 0.5584, 0.2659, 0.5585, 0.2658, 0.5584, 0.9864, 0.5585, 0.9865, 0.5585, 0.9865, 0.5584, 0.9864, 0.5585, 0.2657, 0.5585, 0.2658, 0.5585, 0.2658, 0.5585, 0.2657, 0.5584, 0.9863, 0.5584, 0.9864, 0.5584, 0.9864, 0.5584, 0.9863, 0.5585, 0.2656, 0.5585, 0.2657, 0.5585, 0.2657, 0.5585, 0.2656, 0.5583, 0.9863, 0.5584, 0.9863, 0.5584, 0.9863, 0.5583, 0.9863, 0.5584, 0.2655, 0.5585, 0.2656, 0.5585, 0.2656, 0.5584, 0.2655, 0.5582, 0.9863, 0.5583, 0.9863, 0.5583, 0.9863, 0.5582, 0.9863, 0.5584, 0.2655, 0.5584, 0.2655, 0.5584, 0.2655, 0.5584, 0.2655, 0.5581, 0.9864, 0.5582, 0.9863, 0.5582, 0.9863, 0.5581, 0.9864, 0.5583, 0.2655, 0.5584, 0.2655, 0.5584, 0.2655, 0.5583, 0.2655, 0.558, 0.9865, 0.5581, 0.9864, 0.5581, 0.9864, 0.558, 0.9865, 0.5582, 0.2655, 0.5583, 0.2655, 0.5583, 0.2655, 0.5582, 0.2655, 0.5581, 0.9866, 0.5582, 0.9865, 0.5582, 0.9865, 0.5581, 0.9866, 0.5583, 0.2656, 0.5584, 0.2656, 0.5584, 0.2656, 0.5583, 0.2656, 0.558, 0.2658, 0.558, 0.2657, 0.558, 0.2657, 0.558, 0.2658, 0.5583, 0.9868, 0.5582, 0.9868, 0.5582, 0.9868, 0.5583, 0.9868, 0.5585, 0.9867, 0.5584, 0.9867, 0.5584, 0.9867, 0.5585, 0.9867, 0.5581, 0.2659, 0.558, 0.2658, 0.558, 0.2658, 0.5581, 0.2659, 0.5584, 0.2659, 0.5583, 0.266, 0.5583, 0.266, 0.5584, 0.2659, 0.5585, 0.9866, 0.5585, 0.9867, 0.5585, 0.9867, 0.5585, 0.9866, 0.5582, 0.2659, 0.5581, 0.2659, 0.5581, 0.2659, 0.5582, 0.2659, 0.5584, 0.2659, 0.5584, 0.2659, 0.5584, 0.2659, 0.5584, 0.2659, 0.5585, 0.9865, 0.5585, 0.9866, 0.5585, 0.9866, 0.5585, 0.9865, 0.5583, 0.266, 0.5582, 0.2659, 0.5582, 0.2659, 0.5583, 0.266, 0.5585, 0.2658, 0.5584, 0.2659, 0.5584, 0.2659, 0.5585, 0.2658, 0.5584, 0.9864, 0.5585, 0.9865, 0.5585, 0.9865, 0.5584, 0.9864, 0.5585, 0.2657, 0.5585, 0.2658, 0.5585, 0.2658, 0.5585, 0.2657, 0.5584, 0.9863, 0.5584, 0.9864, 0.5584, 0.9864, 0.5584, 0.9863, 0.5585, 0.2656, 0.5585, 0.2657, 0.5585, 0.2657, 0.5585, 0.2656, 0.5583, 0.9863, 0.5584, 0.9863, 0.5584, 0.9863, 0.5583, 0.9863, 0.5584, 0.2655, 0.5585, 0.2656, 0.5585, 0.2656, 0.5584, 0.2655, 0.5582, 0.9863, 0.5583, 0.9863, 0.5583, 0.9863, 0.5582, 0.9863, 0.5584, 0.2655, 0.5584, 0.2655, 0.5584, 0.2655, 0.5584, 0.2655, 0.5581, 0.9864, 0.5582, 0.9863, 0.5582, 0.9863, 0.5581, 0.9864, 0.5583, 0.2655, 0.5584, 0.2655, 0.5584, 0.2655, 0.5583, 0.2655, 0.558, 0.9865, 0.5581, 0.9864, 0.5581, 0.9864, 0.558, 0.9865, 0.5582, 0.2655, 0.5583, 0.2655, 0.5583, 0.2655, 0.5582, 0.2655, 0.558, 0.9866, 0.558, 0.9865, 0.558, 0.9865, 0.558, 0.9866, 0.5581, 0.2655, 0.5582, 0.2655, 0.5582, 0.2655, 0.5581, 0.2655, 0.558, 0.9867, 0.558, 0.9866, 0.558, 0.9866, 0.558, 0.9867, 0.558, 0.2656, 0.5581, 0.2655, 0.5581, 0.2655, 0.558, 0.2656, 0.5581, 0.9867, 0.558, 0.9867, 0.558, 0.9867, 0.5581, 0.9867, 0.5584, 0.9868, 0.5583, 0.9868, 0.5583, 0.9868, 0.5584, 0.9868, 0.558, 0.2657, 0.558, 0.2656, 0.558, 0.2656, 0.558, 0.2657, 0.5583, 0.9867, 0.5583, 0.9867, 0.5584, 0.9868, 0.5583, 0.9868, 0.5583, 0.9867, 0.5584, 0.9866, 0.5584, 0.9867, 0.5584, 0.9868, 0.5584, 0.9866, 0.5584, 0.9866, 0.5585, 0.9867, 0.5584, 0.9867, 0.5584, 0.9866, 0.5584, 0.9866, 0.5585, 0.9866, 0.5585, 0.9867, 0.5584, 0.9866, 0.5584, 0.9865, 0.5585, 0.9865, 0.5585, 0.9866, 0.5584, 0.9865, 0.5584, 0.9865, 0.5584, 0.9864, 0.5585, 0.9865, 0.5584, 0.9865, 0.5583, 0.9864, 0.5584, 0.9863, 0.5584, 0.9864, 0.5583, 0.9864, 0.5583, 0.9864, 0.5583, 0.9863, 0.5584, 0.9863, 0.5583, 0.9864, 0.5582, 0.9864, 0.5582, 0.9863, 0.5583, 0.9863, 0.5582, 0.9864, 0.5582, 0.9865, 0.5581, 0.9864, 0.5582, 0.9863, 0.5582, 0.9865, 0.5582, 0.9865, 0.558, 0.9865, 0.5581, 0.9864, 0.5582, 0.9865, 0.5581, 0.9866, 0.558, 0.9866, 0.558, 0.9865, 0.5581, 0.9866, 0.5582, 0.9866, 0.558, 0.9867, 0.558, 0.9866, 0.5582, 0.9866, 0.5582, 0.9866, 0.5581, 0.9867, 0.558, 0.9867, 0.5582, 0.9866, 0.5582, 0.9867, 0.5582, 0.9868, 0.5581, 0.9867, 0.5582, 0.9867, 0.5583, 0.9867, 0.5583, 0.9868, 0.5582, 0.9868, 0.5583, 0.9867, 0.5583, 0.9867, 0.5582, 0.9867, 0.5582, 0.9866, 0.5582, 0.9866, 0.5581, 0.9866, 0.5582, 0.9865, 0.5582, 0.9865, 0.5582, 0.9864, 0.5583, 0.9864, 0.5583, 0.9864, 0.5584, 0.9865, 0.5584, 0.9865, 0.5584, 0.9866, 0.5584, 0.9866, 0.5584, 0.9866, 0.5584, 0.9865, 0.5584, 0.9866, 0.5584, 0.9866, 0.5584, 0.9865, 0.5582, 0.9866, 0.5581, 0.9866, 0.5581, 0.9866, 0.5582, 0.9866, 0.5584, 0.9865, 0.5584, 0.9865, 0.5584, 0.9865, 0.5584, 0.9865, 0.5582, 0.9866, 0.5582, 0.9866, 0.5582, 0.9866, 0.5582, 0.9866, 0.5583, 0.9864, 0.5584, 0.9865, 0.5584, 0.9865, 0.5583, 0.9864, 0.5582, 0.9867, 0.5582, 0.9866, 0.5582, 0.9866, 0.5582, 0.9867, 0.5583, 0.9864, 0.5583, 0.9864, 0.5583, 0.9864, 0.5583, 0.9864, 0.5583, 0.9867, 0.5583, 0.9867, 0.5583, 0.9867, 0.5583, 0.9867, 0.5583, 0.9867, 0.5582, 0.9867, 0.5582, 0.9867, 0.5583, 0.9867, 0.5582, 0.9864, 0.5583, 0.9864, 0.5583, 0.9864, 0.5582, 0.9864, 0.5584, 0.9866, 0.5583, 0.9867, 0.5583, 0.9867, 0.5584, 0.9866, 0.5582, 0.9865, 0.5582, 0.9864, 0.5582, 0.9864, 0.5582, 0.9865, 0.5584, 0.9866, 0.5584, 0.9866, 0.5584, 0.9866, 0.5584, 0.9866, 0.5582, 0.9865, 0.5582, 0.9865, 0.5582, 0.9865, 0.5582, 0.9865, 0.5584, 0.9866, 0.5584, 0.9866, 0.5584, 0.9866, 0.5584, 0.9866, 0.5583, 0.2659, 0.5583, 0.2659, 0.5584, 0.2659, 0.5583, 0.266, 0.5583, 0.2659, 0.5584, 0.2658, 0.5584, 0.2659, 0.5584, 0.2659, 0.5584, 0.2658, 0.5584, 0.2658, 0.5585, 0.2658, 0.5584, 0.2659, 0.5584, 0.2658, 0.5584, 0.2657, 0.5585, 0.2657, 0.5585, 0.2658, 0.5584, 0.2657, 0.5584, 0.2657, 0.5585, 0.2656, 0.5585, 0.2657, 0.5584, 0.2657, 0.5584, 0.2656, 0.5584, 0.2655, 0.5585, 0.2656, 0.5584, 0.2656, 0.5583, 0.2656, 0.5584, 0.2655, 0.5584, 0.2655, 0.5583, 0.2656, 0.5583, 0.2656, 0.5583, 0.2655, 0.5584, 0.2655, 0.5583, 0.2656, 0.5582, 0.2656, 0.5582, 0.2655, 0.5583, 0.2655, 0.5582, 0.2656, 0.5582, 0.2656, 0.5581, 0.2655, 0.5582, 0.2655, 0.5582, 0.2656, 0.5581, 0.2657, 0.558, 0.2656, 0.5581, 0.2655, 0.5581, 0.2657, 0.5581, 0.2657, 0.558, 0.2657, 0.558, 0.2656, 0.5581, 0.2657, 0.5581, 0.2658, 0.558, 0.2658, 0.558, 0.2657, 0.5581, 0.2658, 0.5582, 0.2658, 0.5581, 0.2659, 0.558, 0.2658, 0.5582, 0.2658, 0.5582, 0.2659, 0.5582, 0.2659, 0.5581, 0.2659, 0.5582, 0.2659, 0.5583, 0.2659, 0.5583, 0.266, 0.5582, 0.2659, 0.5583, 0.2659, 0.5583, 0.2659, 0.5582, 0.2659, 0.5582, 0.2658, 0.5581, 0.2658, 0.5581, 0.2657, 0.5581, 0.2657, 0.5582, 0.2656, 0.5582, 0.2656, 0.5583, 0.2656, 0.5583, 0.2656, 0.5584, 0.2656, 0.5584, 0.2657, 0.5584, 0.2657, 0.5584, 0.2658, 0.5584, 0.2658, 0.5582, 0.2659, 0.5582, 0.2658, 0.5582, 0.2658, 0.5582, 0.2659, 0.5583, 0.2656, 0.5583, 0.2656, 0.5583, 0.2656, 0.5583, 0.2656, 0.5583, 0.2659, 0.5583, 0.2659, 0.5583, 0.2659, 0.5583, 0.2659, 0.5583, 0.2659, 0.5582, 0.2659, 0.5582, 0.2659, 0.5583, 0.2659, 0.5582, 0.2656, 0.5583, 0.2656, 0.5583, 0.2656, 0.5582, 0.2656, 0.5584, 0.2658, 0.5583, 0.2659, 0.5583, 0.2659, 0.5584, 0.2658, 0.5582, 0.2656, 0.5582, 0.2656, 0.5582, 0.2656, 0.5582, 0.2656, 0.5584, 0.2658, 0.5584, 0.2658, 0.5584, 0.2658, 0.5584, 0.2658, 0.5581, 0.2657, 0.5582, 0.2656, 0.5582, 0.2656, 0.5581, 0.2657, 0.5584, 0.2657, 0.5584, 0.2658, 0.5584, 0.2658, 0.5584, 0.2657, 0.5581, 0.2657, 0.5581, 0.2657, 0.5581, 0.2657, 0.5581, 0.2657, 0.5584, 0.2657, 0.5584, 0.2657, 0.5584, 0.2657, 0.5584, 0.2657, 0.5581, 0.2658, 0.5581, 0.2657, 0.5581, 0.2657, 0.5581, 0.2658, 0.5584, 0.2656, 0.5584, 0.2657, 0.5584, 0.2657, 0.5584, 0.2656, 0.5582, 0.2658, 0.5581, 0.2658, 0.5581, 0.2658, 0.5582, 0.2658, 0.3598, 0.9822, 0.3599, 0.9821, 0.3602, 0.9828, 0.3598, 0.9829, 0.3599, 0.9821, 0.36, 0.9821, 0.3605, 0.9826, 0.3602, 0.9828, 0.3601, 0.9819, 0.3601, 0.9818, 0.3608, 0.9815, 0.3608, 0.9819, 0.3601, 0.9818, 0.36, 0.9817, 0.3605, 0.9812, 0.3608, 0.9815, 0.3598, 0.9817, 0.3597, 0.9817, 0.3595, 0.981, 0.3598, 0.9809, 0.3597, 0.9817, 0.3597, 0.9817, 0.3591, 0.9812, 0.3595, 0.981, 0.3596, 0.9819, 0.3596, 0.982, 0.3589, 0.9823, 0.3588, 0.9819, 0.3596, 0.982, 0.3597, 0.9821, 0.3591, 0.9826, 0.3589, 0.9823, 0.6575, 0.9853, 0.6576, 0.9852, 0.6579, 0.9859, 0.6575, 0.986, 0.6576, 0.9852, 0.6576, 0.9852, 0.6582, 0.9857, 0.6579, 0.9859, 0.6577, 0.985, 0.6577, 0.9849, 0.6584, 0.9846, 0.6585, 0.985, 0.6577, 0.9849, 0.6576, 0.9848, 0.6582, 0.9843, 0.6584, 0.9846, 0.6575, 0.9848, 0.6574, 0.9848, 0.6571, 0.9841, 0.6575, 0.984, 0.6574, 0.9848, 0.6573, 0.9848, 0.6568, 0.9843, 0.6571, 0.9841, 0.6572, 0.985, 0.6573, 0.9851, 0.6566, 0.9854, 0.6565, 0.985, 0.6573, 0.9851, 0.6573, 0.9852, 0.6568, 0.9857, 0.6566, 0.9854, 0.558, 0.2658, 0.5581, 0.2659, 0.5581, 0.2659, 0.558, 0.2658, 0.5583, 0.2647, 0.5583, 0.2655, 0.5583, 0.2655, 0.5583, 0.2647, 0.5583, 0.266, 0.5584, 0.2659, 0.5584, 0.2659, 0.5583, 0.266, 0.4583, 0.9826, 0.4581, 0.9823, 0.4581, 0.9823, 0.4583, 0.9826, 0.4594, 0.9828, 0.4591, 0.9829, 0.4591, 0.9829, 0.4594, 0.9828, 0.5584, 0.2659, 0.5584, 0.2659, 0.5584, 0.2659, 0.5584, 0.2659, 0.3588, 0.2595, 0.3596, 0.2595, 0.3596, 0.2595, 0.3588, 0.2595, 0.3601, 0.2595, 0.3601, 0.2594, 0.3601, 0.2594, 0.3601, 0.2595, 0.4598, 0.9826, 0.4594, 0.9828, 0.4594, 0.9828, 0.4598, 0.9826, 0.6566, 0.9854, 0.6565, 0.985, 0.6565, 0.985, 0.6566, 0.9854, 0.5581, 0.2655, 0.5576, 0.265, 0.5576, 0.265, 0.5581, 0.2655, 0.3601, 0.2594, 0.36, 0.2593, 0.36, 0.2593, 0.3601, 0.2594, 0.3598, 0.2605, 0.3598, 0.2598, 0.3598, 0.2598, 0.3598, 0.2605, 0.6568, 0.9857, 0.6566, 0.9854, 0.6566, 0.9854, 0.6568, 0.9857, 0.6579, 0.9859, 0.6575, 0.986, 0.6575, 0.986, 0.6579, 0.9859, 0.3597, 0.2597, 0.3591, 0.2602, 0.3591, 0.2602, 0.3597, 0.2597, 0.5573, 0.2657, 0.558, 0.2657, 0.558, 0.2657, 0.5573, 0.2657, 0.5585, 0.2657, 0.5585, 0.2656, 0.5585, 0.2656, 0.5585, 0.2657, 0.6582, 0.9857, 0.6579, 0.9859, 0.6579, 0.9859, 0.6582, 0.9857, 0.46, 0.9815, 0.4601, 0.9819, 0.4601, 0.9819, 0.46, 0.9815, 0.36, 0.2597, 0.3605, 0.2602, 0.3605, 0.2602, 0.36, 0.2597, 0.5585, 0.2656, 0.5584, 0.2655, 0.5584, 0.2655, 0.5585, 0.2656, 0.5583, 0.2667, 0.5583, 0.266, 0.5583, 0.266, 0.5583, 0.2667, 0.3598, 0.2593, 0.3597, 0.2593, 0.3597, 0.2593, 0.3598, 0.2593, 0.4598, 0.9812, 0.46, 0.9815, 0.46, 0.9815, 0.4598, 0.9812, 0.5581, 0.2659, 0.5576, 0.2664, 0.5576, 0.2664, 0.5581, 0.2659, 0.3597, 0.2593, 0.3597, 0.2593, 0.3597, 0.2593, 0.3597, 0.2593, 0.3608, 0.2595, 0.3601, 0.2595, 0.3601, 0.2595, 0.3608, 0.2595, 0.6584, 0.9846, 0.6585, 0.985, 0.6585, 0.985, 0.6584, 0.9846, 0.5584, 0.2659, 0.559, 0.2664, 0.559, 0.2664, 0.5584, 0.2659, 0.5583, 0.2655, 0.5582, 0.2655, 0.5582, 0.2655, 0.5583, 0.2655, 0.6582, 0.9843, 0.6584, 0.9846, 0.6584, 0.9846, 0.6582, 0.9843, 0.4626, 0.9828, 0.4622, 0.9829, 0.4622, 0.9834, 0.4628, 0.9833, 0.4629, 0.9826, 0.4626, 0.9828, 0.4628, 0.9833, 0.4633, 0.983, 0.4631, 0.9823, 0.4629, 0.9826, 0.4633, 0.983, 0.4636, 0.9825, 0.4632, 0.9819, 0.4631, 0.9823, 0.4636, 0.9825, 0.4637, 0.9819, 0.4631, 0.9815, 0.4632, 0.9819, 0.4637, 0.9819, 0.4636, 0.9813, 0.4629, 0.9812, 0.4631, 0.9815, 0.4636, 0.9813, 0.4633, 0.9808, 0.4626, 0.981, 0.4629, 0.9812, 0.4633, 0.9808, 0.4628, 0.9805, 0.4622, 0.9809, 0.4626, 0.981, 0.4628, 0.9805, 0.4622, 0.9804, 0.4618, 0.981, 0.4622, 0.9809, 0.4622, 0.9804, 0.4616, 0.9805, 0.4615, 0.9812, 0.4618, 0.981, 0.4616, 0.9805, 0.4611, 0.9808, 0.4613, 0.9815, 0.4615, 0.9812, 0.4611, 0.9808, 0.4608, 0.9813, 0.4612, 0.9819, 0.4613, 0.9815, 0.4608, 0.9813, 0.4607, 0.9819, 0.4613, 0.9823, 0.4612, 0.9819, 0.4607, 0.9819, 0.4608, 0.9825, 0.4615, 0.9826, 0.4613, 0.9823, 0.4608, 0.9825, 0.4611, 0.983, 0.4618, 0.9828, 0.4615, 0.9826, 0.4611, 0.983, 0.4616, 0.9833, 0.4622, 0.9829, 0.4618, 0.9828, 0.4616, 0.9833, 0.4622, 0.9834, 0.4622, 0.9829, 0.4626, 0.9828, 0.4629, 0.9826, 0.4631, 0.9823, 0.4632, 0.9819, 0.4631, 0.9815, 0.4629, 0.9812, 0.4626, 0.981, 0.4622, 0.9809, 0.4618, 0.981, 0.4615, 0.9812, 0.4613, 0.9815, 0.4612, 0.9819, 0.4613, 0.9823, 0.4615, 0.9826, 0.4618, 0.9828, 0.4615, 0.9812, 0.4613, 0.9815, 0.4613, 0.9815, 0.4615, 0.9812, 0.4631, 0.9823, 0.4632, 0.9819, 0.4632, 0.9819, 0.4631, 0.9823, 0.4613, 0.9815, 0.4612, 0.9819, 0.4612, 0.9819, 0.4613, 0.9815, 0.4632, 0.9819, 0.4631, 0.9815, 0.4631, 0.9815, 0.4632, 0.9819, 0.4612, 0.9819, 0.4613, 0.9823, 0.4613, 0.9823, 0.4612, 0.9819, 0.4631, 0.9815, 0.4629, 0.9812, 0.4629, 0.9812, 0.4631, 0.9815, 0.4613, 0.9823, 0.4615, 0.9826, 0.4615, 0.9826, 0.4613, 0.9823, 0.4629, 0.9812, 0.4626, 0.981, 0.4626, 0.981, 0.4629, 0.9812, 0.4615, 0.9826, 0.4618, 0.9828, 0.4618, 0.9828, 0.4615, 0.9826, 0.4626, 0.981, 0.4622, 0.9809, 0.4622, 0.9809, 0.4626, 0.981, 0.4622, 0.9829, 0.4626, 0.9828, 0.4626, 0.9828, 0.4622, 0.9829, 0.4618, 0.9828, 0.4622, 0.9829, 0.4622, 0.9829, 0.4618, 0.9828, 0.4622, 0.9809, 0.4618, 0.981, 0.4618, 0.981, 0.4622, 0.9809, 0.4626, 0.9828, 0.4629, 0.9826, 0.4629, 0.9826, 0.4626, 0.9828, 0.4618, 0.981, 0.4615, 0.9812, 0.4615, 0.9812, 0.4618, 0.981, 0.4618, 0.4904, 0.4622, 0.4904, 0.4622, 0.4905, 0.4614, 0.4905, 0.4622, 0.4902, 0.4618, 0.4902, 0.4614, 0.49, 0.4622, 0.49, 0.4618, 0.4902, 0.4618, 0.4904, 0.4614, 0.4905, 0.4614, 0.49, 0.4618, 0.4902, 0.4622, 0.4902, 0.4622, 0.4902, 0.4618, 0.4902, 0.4618, 0.4904, 0.4618, 0.4904, 0.4618, 0.4904, 0.4618, 0.4904, 0.4618, 0.4902, 0.4622, 0.4902, 0.4622, 0.4902, 0.4618, 0.4902, 0.4618, 0.4902, 0.4622, 0.4902, 0.4622, 0.4904, 0.4618, 0.4904, 0.4618, 0.4904, 0.4618, 0.4902, 0.4618, 0.4902, 0.4618, 0.4904, 0.4622, 0.4904, 0.4618, 0.4904, 0.4618, 0.4904, 0.4622, 0.4904, 0.4618, 0.4904, 0.4622, 0.4904, 0.4622, 0.4904, 0.4618, 0.4904, 0.4622, 0.4904, 0.4618, 0.4904, 0.4618, 0.4904, 0.4622, 0.4904, 0.4618, 0.4904, 0.4618, 0.4904, 0.4618, 0.4904, 0.4618, 0.4904, 0.4619, 0.4904, 0.4619, 0.4904, 0.4619, 0.4904, 0.4619, 0.4904, 0.4622, 0.4904, 0.4618, 0.4904, 0.4618, 0.4904, 0.4622, 0.4904, 0.4618, 0.4904, 0.4622, 0.4904, 0.4622, 0.4904, 0.4618, 0.4904, 0.4615, 0.49, 0.4622, 0.49, 0.4622, 0.49, 0.4614, 0.49, 0.4622, 0.49, 0.4615, 0.49, 0.4614, 0.49, 0.4622, 0.49, 0.4615, 0.49, 0.4615, 0.49, 0.4614, 0.49, 0.4614, 0.49, 0.4619, 0.4904, 0.4622, 0.4904, 0.4622, 0.4904, 0.4618, 0.4904, 0.4622, 0.4904, 0.4619, 0.4904, 0.4618, 0.4904, 0.4622, 0.4904, 0.4619, 0.4904, 0.4619, 0.4904, 0.4618, 0.4904, 0.4618, 0.4904, 0.6735, 0.3942, 0.6729, 0.3942, 0.6729, 0.3942, 0.6735, 0.3942, 0.6735, 0.3945, 0.6732, 0.3945, 0.6732, 0.3945, 0.6735, 0.3945, 0.4615, 0.49, 0.4622, 0.49, 0.4622, 0.49, 0.4615, 0.49, 0.4619, 0.4904, 0.4622, 0.4904, 0.4622, 0.4904, 0.4619, 0.4904, 0.4615, 0.49, 0.4615, 0.49, 0.4615, 0.49, 0.4615, 0.49, 0.4622, 0.49, 0.4615, 0.49, 0.4615, 0.49, 0.4622, 0.49, 0.4614, 0.4896, 0.4614, 0.4895, 0.4614, 0.4895, 0.4614, 0.4897, 0.4614, 0.4895, 0.4614, 0.4895, 0.4614, 0.4895, 0.4614, 0.4895, 0.4614, 0.4896, 0.4614, 0.49, 0.4614, 0.49, 0.4614, 0.4897, 0.4614, 0.49, 0.4614, 0.49, 0.4614, 0.49, 0.4614, 0.49, 0.4614, 0.4897, 0.4614, 0.4895, 0.4614, 0.4895, 0.4614, 0.4897, 0.4614, 0.49, 0.4614, 0.49, 0.4614, 0.49, 0.4614, 0.49, 0.4614, 0.4895, 0.4614, 0.4895, 0.4614, 0.4895, 0.4614, 0.4895, 0.4614, 0.4897, 0.4614, 0.4895, 0.4614, 0.4895, 0.4614, 0.4897, 0.4622, 0.4895, 0.4615, 0.4895, 0.4614, 0.4895, 0.4622, 0.4895, 0.4615, 0.4895, 0.4622, 0.4895, 0.4622, 0.4895, 0.4614, 0.4895, 0.4615, 0.4895, 0.4615, 0.4895, 0.4614, 0.4895, 0.4614, 0.4895, 0.2115, 0.3938, 0.2122, 0.3938, 0.2122, 0.3938, 0.2115, 0.3938, 0.4615, 0.4895, 0.4615, 0.4895, 0.4615, 0.4895, 0.4615, 0.4895, 0.4615, 0.4895, 0.4622, 0.4895, 0.4622, 0.4895, 0.4615, 0.4895, 0.4614, 0.49, 0.4614, 0.4897, 0.4614, 0.4897, 0.4614, 0.49, 0.5008, 0.3977, 0.5008, 0.3974, 0.5008, 0.3974, 0.5008, 0.3977, 0.4614, 0.4895, 0.4614, 0.4896, 0.4614, 0.4897, 0.4614, 0.4895, 0.4614, 0.49, 0.4614, 0.4896, 0.4614, 0.4897, 0.4614, 0.49, 0.4614, 0.49, 0.4614, 0.4896, 0.4622, 0.4896, 0.4622, 0.49, 0.4614, 0.4895, 0.4614, 0.4897, 0.4614, 0.4897, 0.4614, 0.4895, 0.6258, 0.4872, 0.6258, 0.4871, 0.6258, 0.4871, 0.6258, 0.4872, 0.5008, 0.4853, 0.5008, 0.4853, 0.5008, 0.4853, 0.5008, 0.4853, 0.4614, 0.4895, 0.4614, 0.4897, 0.4614, 0.4897, 0.4614, 0.4895, 0.4614, 0.4895, 0.4614, 0.4895, 0.4614, 0.4895, 0.4614, 0.4895])
me_car8blue.materials.append(mat_car8bluematerial)
me_car8blue.use_remesh_fix_poles = True
me_car8blue.use_remesh_preserve_attributes = False
me_car8blue.use_mirror_vertex_groups = False
me_car8blue.update()

# ---- objects
ob_car8blue = bpy.data.objects.new('Car8Blue', me_car8blue)

# ---- transforms, parenting, visibility, modifiers, constraints
ob_car8blue.location = (0.0, 0.0, 0.0)
ob_car8blue.lineart.crease_threshold = 0.0
_m = ob_car8blue.modifiers.new('Mirror', 'MIRROR')
_m.use_clip = True

# ---- collection membership
col_collection.objects.link(ob_car8blue)

# ---- scene / render settings (as saved in the file)
scene.frame_start = 1; scene.frame_end = 250; scene.frame_set(1)
scene.render.engine = 'BLENDER_EEVEE_NEXT'
scene.cycles.use_denoising = False
scene.cycles.samples = 128
scene.cycles.sampling_pattern = 'TABULATED_SOBOL'
scene.cycles.use_adaptive_sampling = False
scene.cycles.use_light_tree = False
scene.view_settings.view_transform = 'Filmic'
bpy.context.view_layer.update()

# ---- added for rendering (the .blend has no active camera and no usable light): camera, sun
cam_auto = bpy.data.cameras.new('AutoCamera')
cam_auto.lens = 50.0
cam_auto.sensor_width = 36.0
cam_auto.clip_end = 1000.0
ob_auto_camera = bpy.data.objects.new('AutoCamera', cam_auto)
scene.collection.objects.link(ob_auto_camera)
ob_auto_camera.location = (19.8568, -23.7521, 20.3425)
ob_auto_camera.rotation_euler = (1.09748, -7.21219e-08, 0.694738)
scene.camera = ob_auto_camera
light_auto_sun = bpy.data.lights.new('AutoSun', 'SUN')
light_auto_sun.energy = 3.0
light_auto_sun.angle = 0.0523599
ob_auto_sun = bpy.data.objects.new('AutoSun', light_auto_sun)
scene.collection.objects.link(ob_auto_sun)
ob_auto_sun.rotation_euler = (0.872665, 0.174533, 0.523599)
bpy.context.view_layer.update()
